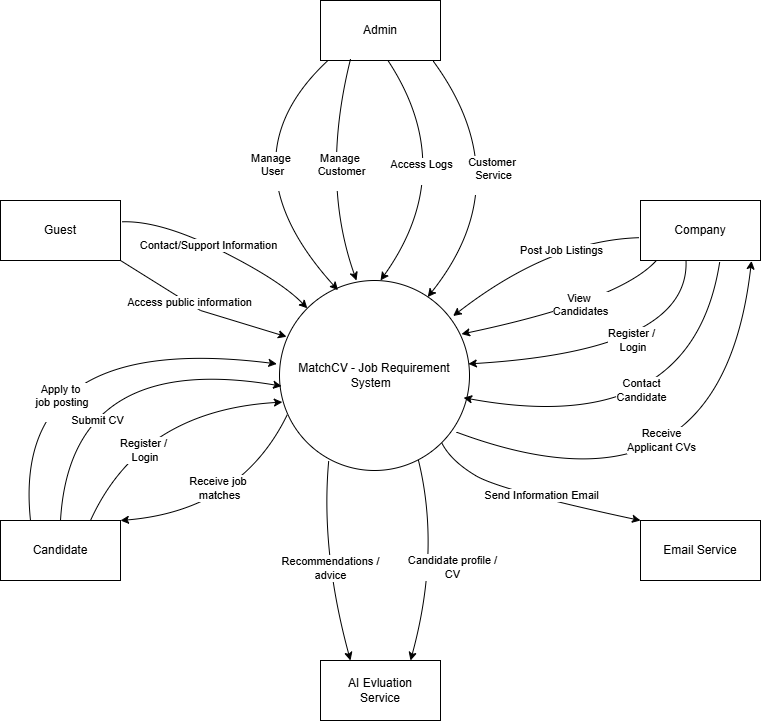

The diagram above was exported from draw.io. Its source (the exported page's mxGraphModel, read from the mxfile embedded in the PNG):
<mxGraphModel dx="1173" dy="629" grid="1" gridSize="10" guides="1" tooltips="1" connect="1" arrows="1" fold="1" page="1" pageScale="1" pageWidth="827" pageHeight="1169" math="0" shadow="0">
  <root>
    <mxCell id="0" />
    <mxCell id="1" parent="0" />
    <mxCell id="T2LwPWYT8YisGlMZAiPm-1" value="MatchCV - Job Requirement System&amp;nbsp;&amp;nbsp;" style="ellipse;whiteSpace=wrap;html=1;aspect=fixed;" parent="1" vertex="1">
      <mxGeometry x="319" y="320" width="190" height="190" as="geometry" />
    </mxCell>
    <mxCell id="T2LwPWYT8YisGlMZAiPm-2" value="Admin" style="rounded=0;whiteSpace=wrap;html=1;" parent="1" vertex="1">
      <mxGeometry x="360" y="40" width="120" height="60" as="geometry" />
    </mxCell>
    <mxCell id="T2LwPWYT8YisGlMZAiPm-3" value="Email Service" style="rounded=0;whiteSpace=wrap;html=1;" parent="1" vertex="1">
      <mxGeometry x="680" y="560" width="120" height="60" as="geometry" />
    </mxCell>
    <mxCell id="T2LwPWYT8YisGlMZAiPm-4" value="Guest" style="rounded=0;whiteSpace=wrap;html=1;" parent="1" vertex="1">
      <mxGeometry x="40" y="240" width="120" height="60" as="geometry" />
    </mxCell>
    <mxCell id="T2LwPWYT8YisGlMZAiPm-5" value="AI Evluation&lt;br&gt;Service" style="rounded=0;whiteSpace=wrap;html=1;" parent="1" vertex="1">
      <mxGeometry x="360" y="700" width="120" height="60" as="geometry" />
    </mxCell>
    <mxCell id="T2LwPWYT8YisGlMZAiPm-6" value="Candidate" style="rounded=0;whiteSpace=wrap;html=1;" parent="1" vertex="1">
      <mxGeometry x="40" y="560" width="120" height="60" as="geometry" />
    </mxCell>
    <mxCell id="T2LwPWYT8YisGlMZAiPm-7" value="Company" style="rounded=0;whiteSpace=wrap;html=1;" parent="1" vertex="1">
      <mxGeometry x="680" y="240" width="120" height="60" as="geometry" />
    </mxCell>
    <mxCell id="A7eX_VjklPKUubOQPZS9-1" value="" style="endArrow=classic;html=1;rounded=0;exitX=1;exitY=1;exitDx=0;exitDy=0;entryX=0.037;entryY=0.296;entryDx=0;entryDy=0;entryPerimeter=0;" parent="1" source="T2LwPWYT8YisGlMZAiPm-4" target="T2LwPWYT8YisGlMZAiPm-1" edge="1">
      <mxGeometry width="50" height="50" relative="1" as="geometry">
        <mxPoint x="390" y="420" as="sourcePoint" />
        <mxPoint x="440" y="370" as="targetPoint" />
        <Array as="points">
          <mxPoint x="240" y="350" />
        </Array>
      </mxGeometry>
    </mxCell>
    <mxCell id="IsftlmstOhrSmgyLrwPM-1" value="Access public information" style="edgeLabel;html=1;align=center;verticalAlign=middle;resizable=0;points=[];" parent="A7eX_VjklPKUubOQPZS9-1" connectable="0" vertex="1">
      <mxGeometry x="-0.1294" y="1" relative="1" as="geometry">
        <mxPoint as="offset" />
      </mxGeometry>
    </mxCell>
    <mxCell id="IsftlmstOhrSmgyLrwPM-8" value="" style="curved=1;endArrow=classic;html=1;rounded=0;exitX=1;exitY=1;exitDx=0;exitDy=0;entryX=0;entryY=0;entryDx=0;entryDy=0;" parent="1" source="T2LwPWYT8YisGlMZAiPm-1" target="T2LwPWYT8YisGlMZAiPm-3" edge="1">
      <mxGeometry width="50" height="50" relative="1" as="geometry">
        <mxPoint x="540" y="540" as="sourcePoint" />
        <mxPoint x="590" y="490" as="targetPoint" />
        <Array as="points">
          <mxPoint x="490" y="500" />
          <mxPoint x="540" y="530" />
        </Array>
      </mxGeometry>
    </mxCell>
    <mxCell id="IsftlmstOhrSmgyLrwPM-9" value="Send Information Email" style="edgeLabel;html=1;align=center;verticalAlign=middle;resizable=0;points=[];" parent="IsftlmstOhrSmgyLrwPM-8" connectable="0" vertex="1">
      <mxGeometry x="0.074" y="4" relative="1" as="geometry">
        <mxPoint as="offset" />
      </mxGeometry>
    </mxCell>
    <mxCell id="Q3RnmmBNpk7oGz1d4CNq-1" value="" style="curved=1;endArrow=classic;html=1;rounded=0;exitX=1.014;exitY=0.355;exitDx=0;exitDy=0;exitPerimeter=0;entryX=0;entryY=0;entryDx=0;entryDy=0;" parent="1" source="T2LwPWYT8YisGlMZAiPm-4" target="T2LwPWYT8YisGlMZAiPm-1" edge="1">
      <mxGeometry width="50" height="50" relative="1" as="geometry">
        <mxPoint x="260" y="260" as="sourcePoint" />
        <mxPoint x="310" y="210" as="targetPoint" />
        <Array as="points">
          <mxPoint x="200" y="260" />
          <mxPoint x="320" y="320" />
        </Array>
      </mxGeometry>
    </mxCell>
    <mxCell id="Q3RnmmBNpk7oGz1d4CNq-2" value="Contact/Support Information" style="edgeLabel;html=1;align=center;verticalAlign=middle;resizable=0;points=[];" parent="Q3RnmmBNpk7oGz1d4CNq-1" connectable="0" vertex="1">
      <mxGeometry x="-0.1298" y="-1" relative="1" as="geometry">
        <mxPoint as="offset" />
      </mxGeometry>
    </mxCell>
    <mxCell id="Q3RnmmBNpk7oGz1d4CNq-3" value="" style="curved=1;endArrow=classic;html=1;rounded=0;exitX=0.259;exitY=0.949;exitDx=0;exitDy=0;entryX=0.25;entryY=0;entryDx=0;entryDy=0;exitPerimeter=0;" parent="1" source="T2LwPWYT8YisGlMZAiPm-1" target="T2LwPWYT8YisGlMZAiPm-5" edge="1">
      <mxGeometry width="50" height="50" relative="1" as="geometry">
        <mxPoint x="320.5" y="533.5" as="sourcePoint" />
        <mxPoint x="519.5" y="636.5" as="targetPoint" />
        <Array as="points">
          <mxPoint x="360" y="590" />
        </Array>
      </mxGeometry>
    </mxCell>
    <mxCell id="Q3RnmmBNpk7oGz1d4CNq-4" value="Recommendations /&lt;br&gt;advice" style="edgeLabel;html=1;align=center;verticalAlign=middle;resizable=0;points=[];" parent="Q3RnmmBNpk7oGz1d4CNq-3" connectable="0" vertex="1">
      <mxGeometry x="0.074" y="4" relative="1" as="geometry">
        <mxPoint as="offset" />
      </mxGeometry>
    </mxCell>
    <mxCell id="Q3RnmmBNpk7oGz1d4CNq-8" value="" style="curved=1;endArrow=classic;html=1;rounded=0;exitX=0.259;exitY=0.949;exitDx=0;exitDy=0;entryX=0.75;entryY=0;entryDx=0;entryDy=0;exitPerimeter=0;" parent="1" target="T2LwPWYT8YisGlMZAiPm-5" edge="1">
      <mxGeometry width="50" height="50" relative="1" as="geometry">
        <mxPoint x="458" y="500" as="sourcePoint" />
        <mxPoint x="480" y="720" as="targetPoint" />
        <Array as="points">
          <mxPoint x="480" y="590" />
        </Array>
      </mxGeometry>
    </mxCell>
    <mxCell id="Q3RnmmBNpk7oGz1d4CNq-9" value="&lt;span style=&quot;color: rgba(0, 0, 0, 0); font-family: monospace; font-size: 0px; text-align: start; background-color: rgb(236, 236, 236);&quot;&gt;%3CmxGraphModel%3E%3Croot%3E%3CmxCell%20id%3D%220%22%2F%3E%3CmxCell%20id%3D%221%22%20parent%3D%220%22%2F%3E%3CmxCell%20id%3D%222%22%20value%3D%22%22%20style%3D%22curved%3D1%3BendArrow%3Dclassic%3Bhtml%3D1%3Brounded%3D0%3BexitX%3D0.259%3BexitY%3D0.949%3BexitDx%3D0%3BexitDy%3D0%3BentryX%3D0.25%3BentryY%3D0%3BentryDx%3D0%3BentryDy%3D0%3BexitPerimeter%3D0%3B%22%20edge%3D%221%22%20parent%3D%221%22%3E%3CmxGeometry%20width%3D%2250%22%20height%3D%2250%22%20relative%3D%221%22%20as%3D%22geometry%22%3E%3CmxPoint%20x%3D%22368%22%20y%3D%22500%22%20as%3D%22sourcePoint%22%2F%3E%3CmxPoint%20x%3D%22390%22%20y%3D%22720%22%20as%3D%22targetPoint%22%2F%3E%3CArray%20as%3D%22points%22%3E%3CmxPoint%20x%3D%22360%22%20y%3D%22590%22%2F%3E%3C%2FArray%3E%3C%2FmxGeometry%3E%3C%2FmxCell%3E%3CmxCell%20id%3D%223%22%20value%3D%22Recommendations%20%2F%26lt%3Bbr%26gt%3Badvice%22%20style%3D%22edgeLabel%3Bhtml%3D1%3Balign%3Dcenter%3BverticalAlign%3Dmiddle%3Bresizable%3D0%3Bpoints%3D%5B%5D%3B%22%20connectable%3D%220%22%20vertex%3D%221%22%20parent%3D%222%22%3E%3CmxGeometry%20x%3D%220.074%22%20y%3D%224%22%20relative%3D%221%22%20as%3D%22geometry%22%3E%3CmxPoint%20as%3D%22offset%22%2F%3E%3C%2FmxGeometry%3E%3C%2FmxCell%3E%3C%2Froot%3E%3C%2FmxGraphModel%3E&lt;/span&gt;" style="edgeLabel;html=1;align=center;verticalAlign=middle;resizable=0;points=[];" parent="Q3RnmmBNpk7oGz1d4CNq-8" connectable="0" vertex="1">
      <mxGeometry x="0.074" y="4" relative="1" as="geometry">
        <mxPoint as="offset" />
      </mxGeometry>
    </mxCell>
    <mxCell id="Q3RnmmBNpk7oGz1d4CNq-10" value="&lt;span style=&quot;color: rgba(0, 0, 0, 0); font-family: monospace; font-size: 0px; text-align: start; background-color: rgb(236, 236, 236);&quot;&gt;%3CmxGraphModel%3E%3Croot%3E%3CmxCell%20id%3D%220%22%2F%3E%3CmxCell%20id%3D%221%22%20parent%3D%220%22%2F%3E%3CmxCell%20id%3D%222%22%20value%3D%22%22%20style%3D%22curved%3D1%3BendArrow%3Dclassic%3Bhtml%3D1%3Brounded%3D0%3BexitX%3D0.259%3BexitY%3D0.949%3BexitDx%3D0%3BexitDy%3D0%3BentryX%3D0.25%3BentryY%3D0%3BentryDx%3D0%3BentryDy%3D0%3BexitPerimeter%3D0%3B%22%20edge%3D%221%22%20parent%3D%221%22%3E%3CmxGeometry%20width%3D%2250%22%20height%3D%2250%22%20relative%3D%221%22%20as%3D%22geometry%22%3E%3CmxPoint%20x%3D%22368%22%20y%3D%22500%22%20as%3D%22sourcePoint%22%2F%3E%3CmxPoint%20x%3D%22390%22%20y%3D%22720%22%20as%3D%22targetPoint%22%2F%3E%3CArray%20as%3D%22points%22%3E%3CmxPoint%20x%3D%22360%22%20y%3D%22590%22%2F%3E%3C%2FArray%3E%3C%2FmxGeometry%3E%3C%2FmxCell%3E%3CmxCell%20id%3D%223%22%20value%3D%22Recommendations%20%2F%26lt%3Bbr%26gt%3Badvice%22%20style%3D%22edgeLabel%3Bhtml%3D1%3Balign%3Dcenter%3BverticalAlign%3Dmiddle%3Bresizable%3D0%3Bpoints%3D%5B%5D%3B%22%20connectable%3D%220%22%20vertex%3D%221%22%20parent%3D%222%22%3E%3CmxGeometry%20x%3D%220.074%22%20y%3D%224%22%20relative%3D%221%22%20as%3D%22geometry%22%3E%3CmxPoint%20as%3D%22offset%22%2F%3E%3C%2FmxGeometry%3E%3C%2FmxCell%3E%3C%2Froot%3E%3C%2FmxGraphModel%3E&lt;/span&gt;" style="edgeLabel;html=1;align=center;verticalAlign=middle;resizable=0;points=[];" parent="Q3RnmmBNpk7oGz1d4CNq-8" connectable="0" vertex="1">
      <mxGeometry x="-0.0419" y="-10" relative="1" as="geometry">
        <mxPoint as="offset" />
      </mxGeometry>
    </mxCell>
    <mxCell id="Q3RnmmBNpk7oGz1d4CNq-11" value="Candidate profile /&lt;br&gt;CV" style="edgeLabel;html=1;align=center;verticalAlign=middle;resizable=0;points=[];" parent="Q3RnmmBNpk7oGz1d4CNq-8" connectable="0" vertex="1">
      <mxGeometry x="0.0746" y="-5" relative="1" as="geometry">
        <mxPoint x="21" as="offset" />
      </mxGeometry>
    </mxCell>
    <mxCell id="Q3RnmmBNpk7oGz1d4CNq-12" value="" style="curved=1;endArrow=classic;html=1;rounded=0;exitX=0.041;exitY=0.706;exitDx=0;exitDy=0;exitPerimeter=0;entryX=1;entryY=0;entryDx=0;entryDy=0;" parent="1" source="T2LwPWYT8YisGlMZAiPm-1" target="T2LwPWYT8YisGlMZAiPm-6" edge="1">
      <mxGeometry width="50" height="50" relative="1" as="geometry">
        <mxPoint x="350" y="500" as="sourcePoint" />
        <mxPoint x="150" y="380" as="targetPoint" />
        <Array as="points">
          <mxPoint x="280" y="550" />
        </Array>
      </mxGeometry>
    </mxCell>
    <mxCell id="Q3RnmmBNpk7oGz1d4CNq-13" value="Receive job&amp;nbsp;&lt;br&gt;matches" style="edgeLabel;html=1;align=center;verticalAlign=middle;resizable=0;points=[];" parent="Q3RnmmBNpk7oGz1d4CNq-12" connectable="0" vertex="1">
      <mxGeometry x="0.1127" y="-24" relative="1" as="geometry">
        <mxPoint as="offset" />
      </mxGeometry>
    </mxCell>
    <mxCell id="Q3RnmmBNpk7oGz1d4CNq-15" value="" style="curved=1;endArrow=classic;html=1;rounded=0;exitX=0.25;exitY=0;exitDx=0;exitDy=0;entryX=-0.014;entryY=0.439;entryDx=0;entryDy=0;entryPerimeter=0;" parent="1" source="T2LwPWYT8YisGlMZAiPm-6" target="T2LwPWYT8YisGlMZAiPm-1" edge="1">
      <mxGeometry width="50" height="50" relative="1" as="geometry">
        <mxPoint x="120" y="480" as="sourcePoint" />
        <mxPoint x="170" y="430" as="targetPoint" />
        <Array as="points">
          <mxPoint x="50" y="370" />
        </Array>
      </mxGeometry>
    </mxCell>
    <mxCell id="Q3RnmmBNpk7oGz1d4CNq-20" value="Apply to&lt;br&gt;&amp;nbsp;job posting&lt;div&gt;&lt;br&gt;&lt;/div&gt;" style="edgeLabel;html=1;align=center;verticalAlign=middle;resizable=0;points=[];" parent="Q3RnmmBNpk7oGz1d4CNq-15" connectable="0" vertex="1">
      <mxGeometry x="-0.5005" y="-42" relative="1" as="geometry">
        <mxPoint as="offset" />
      </mxGeometry>
    </mxCell>
    <mxCell id="Q3RnmmBNpk7oGz1d4CNq-16" value="" style="curved=1;endArrow=classic;html=1;rounded=0;exitX=0.5;exitY=0;exitDx=0;exitDy=0;entryX=0.011;entryY=0.556;entryDx=0;entryDy=0;entryPerimeter=0;" parent="1" source="T2LwPWYT8YisGlMZAiPm-6" target="T2LwPWYT8YisGlMZAiPm-1" edge="1">
      <mxGeometry width="50" height="50" relative="1" as="geometry">
        <mxPoint x="90" y="560" as="sourcePoint" />
        <mxPoint x="336" y="403" as="targetPoint" />
        <Array as="points">
          <mxPoint x="110" y="390" />
        </Array>
      </mxGeometry>
    </mxCell>
    <mxCell id="Q3RnmmBNpk7oGz1d4CNq-19" value="Submit CV" style="edgeLabel;html=1;align=center;verticalAlign=middle;resizable=0;points=[];" parent="Q3RnmmBNpk7oGz1d4CNq-16" connectable="0" vertex="1">
      <mxGeometry x="-0.4452" y="-30" relative="1" as="geometry">
        <mxPoint y="5" as="offset" />
      </mxGeometry>
    </mxCell>
    <mxCell id="Q3RnmmBNpk7oGz1d4CNq-17" value="" style="curved=1;endArrow=classic;html=1;rounded=0;exitX=0.75;exitY=0;exitDx=0;exitDy=0;entryX=0.015;entryY=0.64;entryDx=0;entryDy=0;entryPerimeter=0;" parent="1" source="T2LwPWYT8YisGlMZAiPm-6" target="T2LwPWYT8YisGlMZAiPm-1" edge="1">
      <mxGeometry width="50" height="50" relative="1" as="geometry">
        <mxPoint x="130" y="560" as="sourcePoint" />
        <mxPoint x="351" y="426" as="targetPoint" />
        <Array as="points">
          <mxPoint x="180" y="450" />
        </Array>
      </mxGeometry>
    </mxCell>
    <mxCell id="Q3RnmmBNpk7oGz1d4CNq-18" value="Register /&lt;br&gt;&amp;nbsp;Login" style="edgeLabel;html=1;align=center;verticalAlign=middle;resizable=0;points=[];" parent="Q3RnmmBNpk7oGz1d4CNq-17" connectable="0" vertex="1">
      <mxGeometry x="-0.3441" y="-19" relative="1" as="geometry">
        <mxPoint as="offset" />
      </mxGeometry>
    </mxCell>
    <mxCell id="Q3RnmmBNpk7oGz1d4CNq-22" value="" style="curved=1;endArrow=classic;html=1;rounded=0;exitX=0.94;exitY=1.012;exitDx=0;exitDy=0;entryX=0.78;entryY=0.087;entryDx=0;entryDy=0;entryPerimeter=0;exitPerimeter=0;" parent="1" source="T2LwPWYT8YisGlMZAiPm-2" target="T2LwPWYT8YisGlMZAiPm-1" edge="1">
      <mxGeometry width="50" height="50" relative="1" as="geometry">
        <mxPoint x="340" y="240" as="sourcePoint" />
        <mxPoint x="586" y="83" as="targetPoint" />
        <Array as="points">
          <mxPoint x="560" y="220" />
        </Array>
      </mxGeometry>
    </mxCell>
    <mxCell id="Q3RnmmBNpk7oGz1d4CNq-23" value="Customer&amp;nbsp;&lt;br&gt;Service&lt;br&gt;&lt;div&gt;&lt;br&gt;&lt;/div&gt;" style="edgeLabel;html=1;align=center;verticalAlign=middle;resizable=0;points=[];" parent="Q3RnmmBNpk7oGz1d4CNq-22" connectable="0" vertex="1">
      <mxGeometry x="-0.5005" y="-42" relative="1" as="geometry">
        <mxPoint x="50" y="29" as="offset" />
      </mxGeometry>
    </mxCell>
    <mxCell id="Q3RnmmBNpk7oGz1d4CNq-24" value="" style="curved=1;endArrow=classic;html=1;rounded=0;exitX=0.645;exitY=1.001;exitDx=0;exitDy=0;entryX=0.584;entryY=0;entryDx=0;entryDy=0;entryPerimeter=0;exitPerimeter=0;" parent="1" edge="1">
      <mxGeometry width="50" height="50" relative="1" as="geometry">
        <mxPoint x="427.4400000000001" y="100.00000000000006" as="sourcePoint" />
        <mxPoint x="420.00000000000006" y="319.94" as="targetPoint" />
        <Array as="points">
          <mxPoint x="499.04" y="208.94" />
        </Array>
      </mxGeometry>
    </mxCell>
    <mxCell id="Q3RnmmBNpk7oGz1d4CNq-25" value="Access Logs&lt;div&gt;&lt;br&gt;&lt;/div&gt;" style="edgeLabel;html=1;align=center;verticalAlign=middle;resizable=0;points=[];" parent="Q3RnmmBNpk7oGz1d4CNq-24" connectable="0" vertex="1">
      <mxGeometry x="-0.5005" y="-42" relative="1" as="geometry">
        <mxPoint x="31" y="31" as="offset" />
      </mxGeometry>
    </mxCell>
    <mxCell id="Q3RnmmBNpk7oGz1d4CNq-26" value="" style="curved=1;endArrow=classic;html=1;rounded=0;exitX=0.645;exitY=1.001;exitDx=0;exitDy=0;exitPerimeter=0;entryX=0.308;entryY=0.051;entryDx=0;entryDy=0;entryPerimeter=0;" parent="1" target="T2LwPWYT8YisGlMZAiPm-1" edge="1">
      <mxGeometry width="50" height="50" relative="1" as="geometry">
        <mxPoint x="367.44000000000005" y="100" as="sourcePoint" />
        <mxPoint x="360" y="319.93999999999994" as="targetPoint" />
        <Array as="points">
          <mxPoint x="260" y="200" />
        </Array>
      </mxGeometry>
    </mxCell>
    <mxCell id="Q3RnmmBNpk7oGz1d4CNq-27" value="Manage&amp;nbsp;&lt;br&gt;User&lt;br&gt;&lt;div&gt;&lt;br&gt;&lt;/div&gt;" style="edgeLabel;html=1;align=center;verticalAlign=middle;resizable=0;points=[];" parent="Q3RnmmBNpk7oGz1d4CNq-26" connectable="0" vertex="1">
      <mxGeometry x="-0.5005" y="-42" relative="1" as="geometry">
        <mxPoint x="31" y="87" as="offset" />
      </mxGeometry>
    </mxCell>
    <mxCell id="Q3RnmmBNpk7oGz1d4CNq-28" value="" style="curved=1;endArrow=classic;html=1;rounded=0;exitX=0.25;exitY=1;exitDx=0;exitDy=0;" parent="1" edge="1">
      <mxGeometry width="50" height="50" relative="1" as="geometry">
        <mxPoint x="390" y="98.67" as="sourcePoint" />
        <mxPoint x="396" y="320" as="targetPoint" />
        <Array as="points">
          <mxPoint x="360" y="218.67" />
        </Array>
      </mxGeometry>
    </mxCell>
    <mxCell id="Q3RnmmBNpk7oGz1d4CNq-29" value="Manage&amp;nbsp;&lt;br&gt;Customer&lt;br&gt;&lt;div&gt;&lt;br&gt;&lt;/div&gt;" style="edgeLabel;html=1;align=center;verticalAlign=middle;resizable=0;points=[];" parent="Q3RnmmBNpk7oGz1d4CNq-28" connectable="0" vertex="1">
      <mxGeometry x="-0.5005" y="-42" relative="1" as="geometry">
        <mxPoint x="45" y="66" as="offset" />
      </mxGeometry>
    </mxCell>
    <mxCell id="u0rp_eMMGYNoeMPkjCli-2" value="" style="curved=1;endArrow=classic;html=1;rounded=0;exitX=-0.015;exitY=0.62;exitDx=0;exitDy=0;entryX=0.914;entryY=0.187;entryDx=0;entryDy=0;entryPerimeter=0;exitPerimeter=0;" parent="1" source="T2LwPWYT8YisGlMZAiPm-7" target="T2LwPWYT8YisGlMZAiPm-1" edge="1">
      <mxGeometry width="50" height="50" relative="1" as="geometry">
        <mxPoint x="586" y="290" as="sourcePoint" />
        <mxPoint x="580" y="526" as="targetPoint" />
        <Array as="points">
          <mxPoint x="590" y="280" />
        </Array>
      </mxGeometry>
    </mxCell>
    <mxCell id="u0rp_eMMGYNoeMPkjCli-3" value="&lt;div&gt;Post Job Listings&lt;/div&gt;" style="edgeLabel;html=1;align=center;verticalAlign=middle;resizable=0;points=[];" parent="u0rp_eMMGYNoeMPkjCli-2" connectable="0" vertex="1">
      <mxGeometry x="-0.5005" y="-42" relative="1" as="geometry">
        <mxPoint x="-24" y="53" as="offset" />
      </mxGeometry>
    </mxCell>
    <mxCell id="u0rp_eMMGYNoeMPkjCli-4" value="" style="curved=1;endArrow=classic;html=1;rounded=0;exitX=0.134;exitY=0.996;exitDx=0;exitDy=0;entryX=0.958;entryY=0.282;entryDx=0;entryDy=0;entryPerimeter=0;exitPerimeter=0;" parent="1" source="T2LwPWYT8YisGlMZAiPm-7" target="T2LwPWYT8YisGlMZAiPm-1" edge="1">
      <mxGeometry width="50" height="50" relative="1" as="geometry">
        <mxPoint x="698.96" y="289.99999999999994" as="sourcePoint" />
        <mxPoint x="501.4000000000001" y="366.86999999999995" as="targetPoint" />
        <Array as="points">
          <mxPoint x="660" y="340" />
        </Array>
      </mxGeometry>
    </mxCell>
    <mxCell id="u0rp_eMMGYNoeMPkjCli-5" value="View&amp;nbsp;&lt;br&gt;Candidates&lt;br&gt;&lt;div&gt;&lt;br&gt;&lt;/div&gt;" style="edgeLabel;html=1;align=center;verticalAlign=middle;resizable=0;points=[];" parent="u0rp_eMMGYNoeMPkjCli-4" connectable="0" vertex="1">
      <mxGeometry x="-0.5005" y="-42" relative="1" as="geometry">
        <mxPoint x="-32" y="51" as="offset" />
      </mxGeometry>
    </mxCell>
    <mxCell id="u0rp_eMMGYNoeMPkjCli-6" value="" style="curved=1;endArrow=classic;html=1;rounded=0;exitX=0.379;exitY=0.988;exitDx=0;exitDy=0;entryX=0.994;entryY=0.439;entryDx=0;entryDy=0;entryPerimeter=0;exitPerimeter=0;" parent="1" source="T2LwPWYT8YisGlMZAiPm-7" target="T2LwPWYT8YisGlMZAiPm-1" edge="1">
      <mxGeometry width="50" height="50" relative="1" as="geometry">
        <mxPoint x="735" y="340" as="sourcePoint" />
        <mxPoint x="540" y="414" as="targetPoint" />
        <Array as="points">
          <mxPoint x="730" y="390" />
        </Array>
      </mxGeometry>
    </mxCell>
    <mxCell id="u0rp_eMMGYNoeMPkjCli-7" value="&lt;div&gt;Register /&lt;br&gt;&amp;nbsp;Login&lt;/div&gt;" style="edgeLabel;html=1;align=center;verticalAlign=middle;resizable=0;points=[];" parent="u0rp_eMMGYNoeMPkjCli-6" connectable="0" vertex="1">
      <mxGeometry x="-0.5005" y="-42" relative="1" as="geometry">
        <mxPoint x="-17" y="-1" as="offset" />
      </mxGeometry>
    </mxCell>
    <mxCell id="u0rp_eMMGYNoeMPkjCli-8" value="" style="curved=1;endArrow=classic;html=1;rounded=0;exitX=0.66;exitY=1.025;exitDx=0;exitDy=0;exitPerimeter=0;entryX=0.969;entryY=0.617;entryDx=0;entryDy=0;entryPerimeter=0;" parent="1" source="T2LwPWYT8YisGlMZAiPm-7" target="T2LwPWYT8YisGlMZAiPm-1" edge="1">
      <mxGeometry width="50" height="50" relative="1" as="geometry">
        <mxPoint x="779.3100000000002" y="309.99999999999994" as="sourcePoint" />
        <mxPoint x="509" y="443" as="targetPoint" />
        <Array as="points">
          <mxPoint x="731.47" y="479.15999999999997" />
        </Array>
      </mxGeometry>
    </mxCell>
    <mxCell id="u0rp_eMMGYNoeMPkjCli-9" value="Contact&lt;br&gt;Candidate" style="edgeLabel;html=1;align=center;verticalAlign=middle;resizable=0;points=[];" parent="u0rp_eMMGYNoeMPkjCli-8" connectable="0" vertex="1">
      <mxGeometry x="-0.5005" y="-42" relative="1" as="geometry">
        <mxPoint x="-22" y="33" as="offset" />
      </mxGeometry>
    </mxCell>
    <mxCell id="u0rp_eMMGYNoeMPkjCli-10" value="" style="curved=1;endArrow=classic;html=1;rounded=0;exitX=0.931;exitY=0.798;exitDx=0;exitDy=0;entryX=0.925;entryY=1.007;entryDx=0;entryDy=0;entryPerimeter=0;exitPerimeter=0;" parent="1" source="T2LwPWYT8YisGlMZAiPm-1" target="T2LwPWYT8YisGlMZAiPm-7" edge="1">
      <mxGeometry width="50" height="50" relative="1" as="geometry">
        <mxPoint x="608" y="528" as="sourcePoint" />
        <mxPoint x="800" y="410" as="targetPoint" />
        <Array as="points">
          <mxPoint x="760" y="570" />
        </Array>
      </mxGeometry>
    </mxCell>
    <mxCell id="u0rp_eMMGYNoeMPkjCli-11" value="Receive&lt;br&gt;Applicant CVs" style="edgeLabel;html=1;align=center;verticalAlign=middle;resizable=0;points=[];" parent="u0rp_eMMGYNoeMPkjCli-10" connectable="0" vertex="1">
      <mxGeometry x="-0.3441" y="-19" relative="1" as="geometry">
        <mxPoint x="41" y="-73" as="offset" />
      </mxGeometry>
    </mxCell>
  </root>
</mxGraphModel>